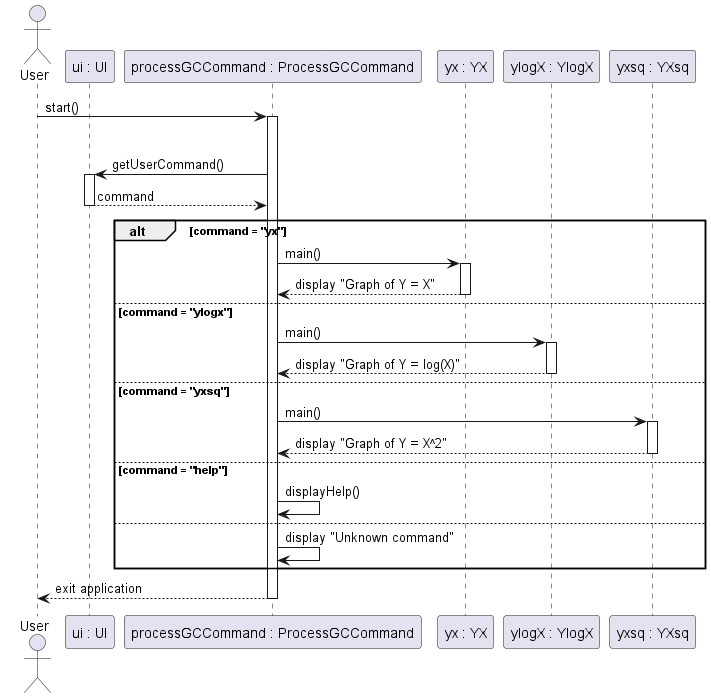

The diagram above was rendered by PlantUML. Its source (embedded in the PNG):
@startuml

actor User
participant "ui : UI" as UI
participant "processGCCommand : ProcessGCCommand" as ProcessGCCommand
participant "yx : YX" as YX
participant "ylogX : YlogX" as YlogX
participant "yxsq : YXsq" as YXsq

User -> ProcessGCCommand : start()
activate ProcessGCCommand

loop until command = "exit"
    ProcessGCCommand -> UI : getUserCommand()
    activate UI
    UI --> ProcessGCCommand : command
    deactivate UI

    alt command = "yx"
        ProcessGCCommand -> YX : main()
        activate YX
        YX --> ProcessGCCommand : display "Graph of Y = X"
        deactivate YX
    else command = "ylogx"
        ProcessGCCommand -> YlogX : main()
        activate YlogX
        YlogX --> ProcessGCCommand : display "Graph of Y = log(X)"
        deactivate YlogX
    else command = "yxsq"
        ProcessGCCommand -> YXsq : main()
        activate YXsq
        YXsq --> ProcessGCCommand : display "Graph of Y = X^2"
        deactivate YXsq
    else command = "help"
        ProcessGCCommand -> ProcessGCCommand : displayHelp()
    else
        ProcessGCCommand -> ProcessGCCommand : display "Unknown command"
end

ProcessGCCommand --> User : exit application
deactivate ProcessGCCommand

@enduml